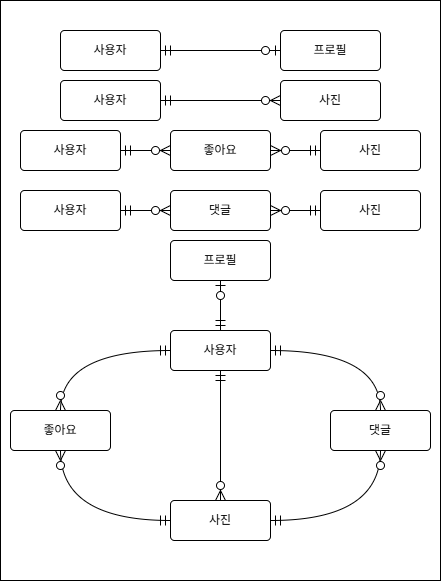

The diagram above was exported from draw.io. Its source (the exported page's mxGraphModel, read from the mxfile embedded in the PNG):
<mxGraphModel dx="768" dy="690" grid="1" gridSize="10" guides="1" tooltips="1" connect="1" arrows="1" fold="1" page="1" pageScale="1" pageWidth="827" pageHeight="1169" math="0" shadow="0">
  <root>
    <mxCell id="0" />
    <mxCell id="9laeVObzZGSQJ3THxWCH-36" value="제목 없는 레이어" parent="0" />
    <mxCell id="9laeVObzZGSQJ3THxWCH-37" value="" style="rounded=0;whiteSpace=wrap;html=1;" vertex="1" parent="9laeVObzZGSQJ3THxWCH-36">
      <mxGeometry x="20" y="130" width="440" height="580" as="geometry" />
    </mxCell>
    <mxCell id="1" parent="0" />
    <mxCell id="9laeVObzZGSQJ3THxWCH-1" value="사용자" style="rounded=1;arcSize=10;whiteSpace=wrap;html=1;align=center;" vertex="1" parent="1">
      <mxGeometry x="80" y="160" width="100" height="40" as="geometry" />
    </mxCell>
    <mxCell id="9laeVObzZGSQJ3THxWCH-2" value="프로필" style="rounded=1;arcSize=10;whiteSpace=wrap;html=1;align=center;" vertex="1" parent="1">
      <mxGeometry x="300" y="160" width="100" height="40" as="geometry" />
    </mxCell>
    <mxCell id="9laeVObzZGSQJ3THxWCH-3" value="" style="fontSize=12;html=1;endArrow=ERzeroToOne;startArrow=ERmandOne;rounded=0;startSize=8;endSize=8;entryX=0;entryY=0.5;entryDx=0;entryDy=0;exitX=1;exitY=0.5;exitDx=0;exitDy=0;" edge="1" parent="1" source="9laeVObzZGSQJ3THxWCH-1" target="9laeVObzZGSQJ3THxWCH-2">
      <mxGeometry width="100" height="100" relative="1" as="geometry">
        <mxPoint x="220" y="330" as="sourcePoint" />
        <mxPoint x="320" y="230" as="targetPoint" />
      </mxGeometry>
    </mxCell>
    <mxCell id="9laeVObzZGSQJ3THxWCH-4" value="사진" style="rounded=1;arcSize=10;whiteSpace=wrap;html=1;align=center;" vertex="1" parent="1">
      <mxGeometry x="300" y="210" width="100" height="40" as="geometry" />
    </mxCell>
    <mxCell id="9laeVObzZGSQJ3THxWCH-6" value="" style="fontSize=12;html=1;endArrow=ERzeroToMany;startArrow=ERmandOne;rounded=0;startSize=8;endSize=8;exitX=1;exitY=0.5;exitDx=0;exitDy=0;entryX=0;entryY=0.5;entryDx=0;entryDy=0;" edge="1" parent="1" source="9laeVObzZGSQJ3THxWCH-7" target="9laeVObzZGSQJ3THxWCH-4">
      <mxGeometry width="100" height="100" relative="1" as="geometry">
        <mxPoint x="210" y="270" as="sourcePoint" />
        <mxPoint x="310" y="170" as="targetPoint" />
      </mxGeometry>
    </mxCell>
    <mxCell id="9laeVObzZGSQJ3THxWCH-7" value="사용자" style="rounded=1;arcSize=10;whiteSpace=wrap;html=1;align=center;" vertex="1" parent="1">
      <mxGeometry x="80" y="210" width="100" height="40" as="geometry" />
    </mxCell>
    <mxCell id="9laeVObzZGSQJ3THxWCH-8" value="사진" style="rounded=1;arcSize=10;whiteSpace=wrap;html=1;align=center;" vertex="1" parent="1">
      <mxGeometry x="340" y="260" width="100" height="40" as="geometry" />
    </mxCell>
    <mxCell id="9laeVObzZGSQJ3THxWCH-9" value="" style="fontSize=12;html=1;endArrow=ERzeroToMany;startArrow=ERmandOne;rounded=0;startSize=8;endSize=8;exitX=1;exitY=0.5;exitDx=0;exitDy=0;entryX=0;entryY=0.5;entryDx=0;entryDy=0;" edge="1" parent="1" source="9laeVObzZGSQJ3THxWCH-10" target="9laeVObzZGSQJ3THxWCH-11">
      <mxGeometry width="100" height="100" relative="1" as="geometry">
        <mxPoint x="210" y="320" as="sourcePoint" />
        <mxPoint x="310" y="220" as="targetPoint" />
      </mxGeometry>
    </mxCell>
    <mxCell id="9laeVObzZGSQJ3THxWCH-10" value="사용자" style="rounded=1;arcSize=10;whiteSpace=wrap;html=1;align=center;" vertex="1" parent="1">
      <mxGeometry x="40" y="260" width="100" height="40" as="geometry" />
    </mxCell>
    <mxCell id="9laeVObzZGSQJ3THxWCH-11" value="좋아요" style="rounded=1;arcSize=10;whiteSpace=wrap;html=1;align=center;" vertex="1" parent="1">
      <mxGeometry x="190" y="260" width="100" height="40" as="geometry" />
    </mxCell>
    <mxCell id="9laeVObzZGSQJ3THxWCH-13" value="" style="fontSize=12;html=1;endArrow=ERzeroToMany;startArrow=ERmandOne;rounded=0;startSize=8;endSize=8;entryX=1;entryY=0.5;entryDx=0;entryDy=0;exitX=0;exitY=0.5;exitDx=0;exitDy=0;" edge="1" parent="1" source="9laeVObzZGSQJ3THxWCH-8" target="9laeVObzZGSQJ3THxWCH-11">
      <mxGeometry width="100" height="100" relative="1" as="geometry">
        <mxPoint x="210" y="330" as="sourcePoint" />
        <mxPoint x="310" y="230" as="targetPoint" />
      </mxGeometry>
    </mxCell>
    <mxCell id="9laeVObzZGSQJ3THxWCH-14" value="사진" style="rounded=1;arcSize=10;whiteSpace=wrap;html=1;align=center;" vertex="1" parent="1">
      <mxGeometry x="340" y="320" width="100" height="40" as="geometry" />
    </mxCell>
    <mxCell id="9laeVObzZGSQJ3THxWCH-15" value="" style="fontSize=12;html=1;endArrow=ERzeroToMany;startArrow=ERmandOne;rounded=0;startSize=8;endSize=8;exitX=1;exitY=0.5;exitDx=0;exitDy=0;entryX=0;entryY=0.5;entryDx=0;entryDy=0;" edge="1" parent="1" source="9laeVObzZGSQJ3THxWCH-16" target="9laeVObzZGSQJ3THxWCH-17">
      <mxGeometry width="100" height="100" relative="1" as="geometry">
        <mxPoint x="210" y="380" as="sourcePoint" />
        <mxPoint x="310" y="280" as="targetPoint" />
      </mxGeometry>
    </mxCell>
    <mxCell id="9laeVObzZGSQJ3THxWCH-16" value="사용자" style="rounded=1;arcSize=10;whiteSpace=wrap;html=1;align=center;" vertex="1" parent="1">
      <mxGeometry x="40" y="320" width="100" height="40" as="geometry" />
    </mxCell>
    <mxCell id="9laeVObzZGSQJ3THxWCH-17" value="댓글" style="rounded=1;arcSize=10;whiteSpace=wrap;html=1;align=center;" vertex="1" parent="1">
      <mxGeometry x="190" y="320" width="100" height="40" as="geometry" />
    </mxCell>
    <mxCell id="9laeVObzZGSQJ3THxWCH-18" value="" style="fontSize=12;html=1;endArrow=ERzeroToMany;startArrow=ERmandOne;rounded=0;startSize=8;endSize=8;entryX=1;entryY=0.5;entryDx=0;entryDy=0;exitX=0;exitY=0.5;exitDx=0;exitDy=0;" edge="1" parent="1" source="9laeVObzZGSQJ3THxWCH-14" target="9laeVObzZGSQJ3THxWCH-17">
      <mxGeometry width="100" height="100" relative="1" as="geometry">
        <mxPoint x="210" y="390" as="sourcePoint" />
        <mxPoint x="310" y="290" as="targetPoint" />
      </mxGeometry>
    </mxCell>
    <mxCell id="9laeVObzZGSQJ3THxWCH-19" value="사용자" style="rounded=1;arcSize=10;whiteSpace=wrap;html=1;align=center;" vertex="1" parent="1">
      <mxGeometry x="190" y="460" width="100" height="40" as="geometry" />
    </mxCell>
    <mxCell id="9laeVObzZGSQJ3THxWCH-20" value="프로필" style="rounded=1;arcSize=10;whiteSpace=wrap;html=1;align=center;" vertex="1" parent="1">
      <mxGeometry x="190" y="370" width="100" height="40" as="geometry" />
    </mxCell>
    <mxCell id="9laeVObzZGSQJ3THxWCH-21" value="" style="fontSize=12;html=1;endArrow=ERzeroToOne;startArrow=ERmandOne;rounded=0;startSize=8;endSize=8;entryX=0.5;entryY=1;entryDx=0;entryDy=0;exitX=0.5;exitY=0;exitDx=0;exitDy=0;" edge="1" parent="1" target="9laeVObzZGSQJ3THxWCH-20" source="9laeVObzZGSQJ3THxWCH-19">
      <mxGeometry width="100" height="100" relative="1" as="geometry">
        <mxPoint x="260" y="410" as="sourcePoint" />
        <mxPoint x="400" y="460" as="targetPoint" />
      </mxGeometry>
    </mxCell>
    <mxCell id="9laeVObzZGSQJ3THxWCH-26" value="사진" style="rounded=1;arcSize=10;whiteSpace=wrap;html=1;align=center;" vertex="1" parent="1">
      <mxGeometry x="190" y="630" width="100" height="40" as="geometry" />
    </mxCell>
    <mxCell id="9laeVObzZGSQJ3THxWCH-27" value="" style="fontSize=12;html=1;endArrow=ERzeroToMany;startArrow=ERmandOne;rounded=0;startSize=8;endSize=8;exitX=0.5;exitY=1;exitDx=0;exitDy=0;entryX=0.5;entryY=0;entryDx=0;entryDy=0;" edge="1" parent="1" source="9laeVObzZGSQJ3THxWCH-19" target="9laeVObzZGSQJ3THxWCH-26">
      <mxGeometry width="100" height="100" relative="1" as="geometry">
        <mxPoint x="390" y="500" as="sourcePoint" />
        <mxPoint x="510" y="500" as="targetPoint" />
      </mxGeometry>
    </mxCell>
    <mxCell id="9laeVObzZGSQJ3THxWCH-28" value="댓글" style="rounded=1;arcSize=10;whiteSpace=wrap;html=1;align=center;" vertex="1" parent="1">
      <mxGeometry x="350" y="540" width="100" height="40" as="geometry" />
    </mxCell>
    <mxCell id="9laeVObzZGSQJ3THxWCH-29" value="좋아요" style="rounded=1;arcSize=10;whiteSpace=wrap;html=1;align=center;" vertex="1" parent="1">
      <mxGeometry x="30" y="540" width="100" height="40" as="geometry" />
    </mxCell>
    <mxCell id="9laeVObzZGSQJ3THxWCH-30" value="" style="fontSize=12;html=1;endArrow=ERzeroToMany;startArrow=ERmandOne;rounded=0;startSize=8;endSize=8;exitX=0;exitY=0.5;exitDx=0;exitDy=0;entryX=0.5;entryY=0;entryDx=0;entryDy=0;edgeStyle=orthogonalEdgeStyle;curved=1;" edge="1" parent="1" source="9laeVObzZGSQJ3THxWCH-19" target="9laeVObzZGSQJ3THxWCH-29">
      <mxGeometry width="100" height="100" relative="1" as="geometry">
        <mxPoint x="310" y="440" as="sourcePoint" />
        <mxPoint x="360" y="440" as="targetPoint" />
      </mxGeometry>
    </mxCell>
    <mxCell id="9laeVObzZGSQJ3THxWCH-31" value="" style="fontSize=12;html=1;endArrow=ERzeroToMany;startArrow=ERmandOne;rounded=0;startSize=8;endSize=8;exitX=0;exitY=0.5;exitDx=0;exitDy=0;entryX=0.5;entryY=1;entryDx=0;entryDy=0;edgeStyle=orthogonalEdgeStyle;curved=1;" edge="1" parent="1" source="9laeVObzZGSQJ3THxWCH-26" target="9laeVObzZGSQJ3THxWCH-29">
      <mxGeometry width="100" height="100" relative="1" as="geometry">
        <mxPoint x="310" y="400" as="sourcePoint" />
        <mxPoint x="360" y="400" as="targetPoint" />
      </mxGeometry>
    </mxCell>
    <mxCell id="9laeVObzZGSQJ3THxWCH-32" value="" style="fontSize=12;html=1;endArrow=ERzeroToMany;startArrow=ERmandOne;rounded=0;startSize=8;endSize=8;exitX=1;exitY=0.5;exitDx=0;exitDy=0;edgeStyle=orthogonalEdgeStyle;curved=1;" edge="1" parent="1" source="9laeVObzZGSQJ3THxWCH-26" target="9laeVObzZGSQJ3THxWCH-28">
      <mxGeometry width="100" height="100" relative="1" as="geometry">
        <mxPoint x="350" y="610" as="sourcePoint" />
        <mxPoint x="400" y="610" as="targetPoint" />
      </mxGeometry>
    </mxCell>
    <mxCell id="9laeVObzZGSQJ3THxWCH-33" value="" style="fontSize=12;html=1;endArrow=ERzeroToMany;startArrow=ERmandOne;rounded=0;startSize=8;endSize=8;entryX=0.5;entryY=0;entryDx=0;entryDy=0;edgeStyle=orthogonalEdgeStyle;curved=1;" edge="1" parent="1" source="9laeVObzZGSQJ3THxWCH-19" target="9laeVObzZGSQJ3THxWCH-28">
      <mxGeometry width="100" height="100" relative="1" as="geometry">
        <mxPoint x="340" y="500" as="sourcePoint" />
        <mxPoint x="390" y="500" as="targetPoint" />
      </mxGeometry>
    </mxCell>
  </root>
</mxGraphModel>